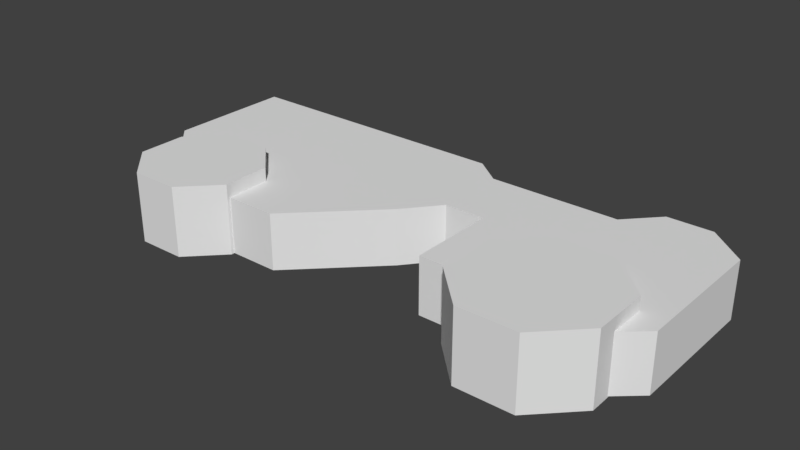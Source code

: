 # Source: CO.blend  (saved by Blender 2.78.0; exported with 4.5.12 LTS)
import bpy
from mathutils import Matrix  # noqa: F401  (used for matrix-valued properties, if any)

bpy.ops.wm.read_factory_settings(use_empty=True)
scene = bpy.context.scene
scene.name = 'Scene'

# ---- collections
col_collection_1 = bpy.data.collections.new('Collection 1'); scene.collection.children.link(col_collection_1)

# ---- world
world_world = bpy.data.worlds.new('World'); scene.world = world_world
world_world.color = (0.05088, 0.05088, 0.05088)
world_world.use_sun_shadow = False
world_world.sun_shadow_jitter_overblur = 0.0
world_world.cycles.sampling_method = 'MANUAL'

# ---- meshes
me_cube_001 = bpy.data.meshes.new('Cube.001')
me_cube_001.from_pydata([(-9.132, 0.09551, -0.8747), (-9.132, 0.09551, 0.7253), (-9.132, 3.708, -0.8747), (-9.132, 3.708, 0.7253), (-1.132, 0.09551, -0.8747), (-1.132, 0.09551, 0.7253), (-1.132, 3.708, -0.8747), (-1.132, 3.708, 0.7253), (-6.936, -2.098, -0.8747), (-6.936, -2.098, 0.7253), (-3.367, -2.098, -0.8747), (-3.367, -2.098, 0.7253), (-0.3326, 1.073, -0.8747), (-0.3326, 1.073, 0.7253), (-0.3326, 3.099, -0.8747), (-0.3326, 3.099, 0.7253), (0.8099, 1.073, -0.8747), (0.8099, 1.073, 0.7253), (0.8099, 3.099, -0.8747), (0.8099, 3.099, 0.7253), (3.374, 1.073, -0.8747), (3.374, 1.073, 0.7253), (3.374, 3.099, -0.8747), (3.374, 3.099, 0.7253), (6.548, 1.073, -0.8747), (6.548, 1.073, 0.7253), (6.548, 3.099, -0.8747), (6.548, 3.099, 0.7253), (0.8099, -0.7932, -0.8747), (0.8099, -0.7932, 0.7253), (3.374, -0.7932, -0.8747), (3.374, -0.7932, 0.7253), (6.548, -0.7932, -0.8747), (6.548, -0.7932, 0.7253), (0.8099, -1.415, -0.8747), (0.8099, -1.415, 0.7253), (3.374, -1.415, -0.8747), (3.374, -1.415, 0.7253), (5.85, -1.415, -0.8747), (5.85, -1.415, 0.7253), (4.212, 4.0, -0.8747), (4.212, 4.0, 0.7253), (5.482, 4.0, -0.8747), (5.482, 4.0, 0.7253), (4.706, 0.806, -0.9065), (4.706, 0.806, 1.1), (5.871, -0.3389, -0.9065), (5.871, -0.3389, 1.1), (5.886, -1.972, -0.9065), (5.886, -1.972, 1.1), (4.741, -3.137, -0.9065), (4.741, -3.137, 1.1), (3.107, -3.151, -0.9065), (3.107, -3.151, 1.1), (1.942, -2.007, -0.9065), (1.942, -2.007, 1.1), (1.928, -0.3733, -0.9065), (1.928, -0.3733, 1.1), (3.073, 0.7917, -0.9065), (3.073, 0.7917, 1.1), (-5.794, 0.1376, -0.8887), (-5.794, 0.1376, 1.106), (-4.823, -0.8164, -0.8887), (-4.823, -0.8164, 1.106), (-4.811, -2.177, -0.8887), (-4.811, -2.177, 1.106), (-5.766, -3.148, -0.8887), (-5.766, -3.148, 1.106), (-7.127, -3.16, -0.8887), (-7.127, -3.16, 1.106), (-8.097, -2.206, -0.8887), (-8.097, -2.206, 1.106), (-8.109, -0.8451, -0.8887), (-8.109, -0.8451, 1.106), (-7.155, 0.1258, -0.8887), (-7.155, 0.1258, 1.106)], [], [(0, 1, 3, 2), (2, 3, 7, 6), (7, 5, 13, 15), (1, 0, 8, 9), (2, 6, 4, 0), (7, 3, 1, 5), (10, 11, 9, 8), (0, 4, 10, 8), (5, 1, 9, 11), (4, 5, 11, 10), (13, 12, 16, 17), (6, 7, 15, 14), (5, 4, 12, 13), (4, 6, 14, 12), (19, 17, 21, 23), (12, 14, 18, 16), (15, 13, 17, 19), (14, 15, 19, 18), (20, 24, 32, 30), (18, 19, 23, 22), (16, 20, 30, 28), (16, 18, 22, 20), (26, 27, 25, 24), (20, 22, 26, 24), (23, 21, 25, 27), (27, 26, 42, 43), (31, 29, 35, 37), (32, 33, 39, 38), (17, 16, 28, 29), (21, 17, 29, 31), (25, 21, 31, 33), (24, 25, 33, 32), (37, 36, 38, 39), (35, 34, 36, 37), (29, 28, 34, 35), (30, 32, 38, 36), (28, 30, 36, 34), (33, 31, 37, 39), (40, 41, 43, 42), (23, 27, 43, 41), (22, 23, 41, 40), (26, 22, 40, 42), (44, 45, 47, 46), (46, 47, 49, 48), (48, 49, 51, 50), (50, 51, 53, 52), (52, 53, 55, 54), (54, 55, 57, 56), (47, 45, 59, 57, 55, 53, 51, 49), (56, 57, 59, 58), (58, 59, 45, 44), (44, 46, 48, 50, 52, 54, 56, 58), (60, 61, 63, 62), (62, 63, 65, 64), (64, 65, 67, 66), (66, 67, 69, 68), (68, 69, 71, 70), (70, 71, 73, 72), (63, 61, 75, 73, 71, 69, 67, 65), (72, 73, 75, 74), (74, 75, 61, 60), (60, 62, 64, 66, 68, 70, 72, 74)])
me_cube_001.use_remesh_preserve_volume = False
me_cube_001.use_remesh_preserve_attributes = False
me_cube_001.use_mirror_vertex_groups = False
me_cube_001.update()

# ---- objects
ob_cube_001 = bpy.data.objects.new('Cube.001', me_cube_001)

# ---- transforms, parenting, visibility, modifiers, constraints
ob_cube_001.location = (0.0, 0.0, 0.0)
ob_cube_001.lineart.crease_threshold = 0.0

# ---- collection membership
col_collection_1.objects.link(ob_cube_001)

# ---- scene / render settings (as saved in the file)
scene.frame_start = 1; scene.frame_end = 250; scene.frame_set(1)
scene.render.engine = 'BLENDER_EEVEE_NEXT'
scene.render.resolution_percentage = 50
scene.render.dither_intensity = 0.0
scene.cycles.use_denoising = False
scene.cycles.samples = 128
scene.cycles.sampling_pattern = 'TABULATED_SOBOL'
scene.cycles.light_sampling_threshold = 0.0
scene.cycles.use_adaptive_sampling = False
scene.cycles.use_light_tree = False
scene.cycles.blur_glossy = 0.0
scene.cycles.sample_clamp_indirect = 0.0
scene.view_settings.view_transform = 'Standard'
bpy.context.view_layer.update()

# ---- added for rendering (the .blend has no active camera and no usable light): camera, sun
cam_auto = bpy.data.cameras.new('AutoCamera')
cam_auto.lens = 50.0
cam_auto.sensor_width = 36.0
cam_auto.clip_end = 1000.0
ob_auto_camera = bpy.data.objects.new('AutoCamera', cam_auto)
scene.collection.objects.link(ob_auto_camera)
ob_auto_camera.location = (14.7653, -18.849, 12.9457)
ob_auto_camera.rotation_euler = (1.09748, -7.21219e-08, 0.694738)
scene.camera = ob_auto_camera
light_auto_sun = bpy.data.lights.new('AutoSun', 'SUN')
light_auto_sun.energy = 3.0
light_auto_sun.angle = 0.0523599
ob_auto_sun = bpy.data.objects.new('AutoSun', light_auto_sun)
scene.collection.objects.link(ob_auto_sun)
ob_auto_sun.rotation_euler = (0.872665, 0.174533, 0.523599)
bpy.context.view_layer.update()
